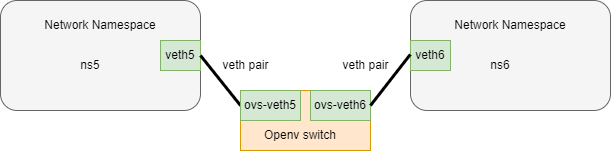

The diagram above was exported from draw.io. Its source (the exported page's mxGraphModel, read from the mxfile embedded in the PNG):
<mxGraphModel dx="1206" dy="809" grid="1" gridSize="10" guides="1" tooltips="1" connect="1" arrows="1" fold="1" page="1" pageScale="1" pageWidth="1169" pageHeight="827" math="0" shadow="0">
  <root>
    <mxCell id="0" />
    <mxCell id="1" parent="0" />
    <mxCell id="qbvERRooxex1ys01WFXJ-1" value="" style="rounded=1;whiteSpace=wrap;html=1;fillColor=#f5f5f5;fontColor=#333333;strokeColor=#666666;" parent="1" vertex="1">
      <mxGeometry x="130" y="240" width="200" height="110" as="geometry" />
    </mxCell>
    <mxCell id="qbvERRooxex1ys01WFXJ-2" value="veth5" style="rounded=0;whiteSpace=wrap;html=1;fillColor=#d5e8d4;strokeColor=#82b366;" parent="1" vertex="1">
      <mxGeometry x="290" y="280" width="40" height="30" as="geometry" />
    </mxCell>
    <mxCell id="qbvERRooxex1ys01WFXJ-3" value="Network Namespace" style="text;html=1;strokeColor=none;fillColor=none;align=center;verticalAlign=middle;whiteSpace=wrap;rounded=0;" parent="1" vertex="1">
      <mxGeometry x="145" y="250" width="170" height="30" as="geometry" />
    </mxCell>
    <mxCell id="qbvERRooxex1ys01WFXJ-4" value="ns5" style="text;html=1;strokeColor=none;fillColor=none;align=center;verticalAlign=middle;whiteSpace=wrap;rounded=0;" parent="1" vertex="1">
      <mxGeometry x="190" y="290" width="60" height="30" as="geometry" />
    </mxCell>
    <mxCell id="qbvERRooxex1ys01WFXJ-5" value="" style="rounded=1;whiteSpace=wrap;html=1;fillColor=#f5f5f5;fontColor=#333333;strokeColor=#666666;" parent="1" vertex="1">
      <mxGeometry x="540" y="240" width="200" height="110" as="geometry" />
    </mxCell>
    <mxCell id="qbvERRooxex1ys01WFXJ-6" value="veth6" style="rounded=0;whiteSpace=wrap;html=1;fillColor=#d5e8d4;strokeColor=#82b366;" parent="1" vertex="1">
      <mxGeometry x="540" y="280" width="40" height="30" as="geometry" />
    </mxCell>
    <mxCell id="qbvERRooxex1ys01WFXJ-7" value="Network Namespace" style="text;html=1;strokeColor=none;fillColor=none;align=center;verticalAlign=middle;whiteSpace=wrap;rounded=0;" parent="1" vertex="1">
      <mxGeometry x="555" y="250" width="170" height="30" as="geometry" />
    </mxCell>
    <mxCell id="qbvERRooxex1ys01WFXJ-8" value="ns6" style="text;html=1;strokeColor=none;fillColor=none;align=center;verticalAlign=middle;whiteSpace=wrap;rounded=0;" parent="1" vertex="1">
      <mxGeometry x="600" y="290" width="60" height="30" as="geometry" />
    </mxCell>
    <mxCell id="qbvERRooxex1ys01WFXJ-9" value="" style="endArrow=none;html=1;rounded=0;exitX=1;exitY=0.5;exitDx=0;exitDy=0;strokeWidth=3;entryX=0;entryY=0.5;entryDx=0;entryDy=0;" parent="1" source="qbvERRooxex1ys01WFXJ-2" target="qbvERRooxex1ys01WFXJ-12" edge="1">
      <mxGeometry width="50" height="50" relative="1" as="geometry">
        <mxPoint x="350" y="300" as="sourcePoint" />
        <mxPoint x="370" y="330" as="targetPoint" />
      </mxGeometry>
    </mxCell>
    <mxCell id="qbvERRooxex1ys01WFXJ-10" value="veth pair" style="text;html=1;align=center;verticalAlign=middle;resizable=0;points=[];autosize=1;strokeColor=none;fillColor=none;" parent="1" vertex="1">
      <mxGeometry x="340" y="290" width="70" height="30" as="geometry" />
    </mxCell>
    <mxCell id="qbvERRooxex1ys01WFXJ-11" value="" style="rounded=0;whiteSpace=wrap;html=1;fillColor=#ffe6cc;strokeColor=#d79b00;" parent="1" vertex="1">
      <mxGeometry x="370" y="330" width="130" height="60" as="geometry" />
    </mxCell>
    <mxCell id="qbvERRooxex1ys01WFXJ-12" value="ovs-veth5" style="rounded=0;whiteSpace=wrap;html=1;fillColor=#d5e8d4;strokeColor=#82b366;" parent="1" vertex="1">
      <mxGeometry x="370" y="330" width="60" height="30" as="geometry" />
    </mxCell>
    <mxCell id="qbvERRooxex1ys01WFXJ-13" value="ovs-veth6" style="rounded=0;whiteSpace=wrap;html=1;fillColor=#d5e8d4;strokeColor=#82b366;" parent="1" vertex="1">
      <mxGeometry x="440" y="330" width="60" height="30" as="geometry" />
    </mxCell>
    <mxCell id="qbvERRooxex1ys01WFXJ-14" value="" style="endArrow=none;html=1;rounded=0;exitX=1;exitY=0.5;exitDx=0;exitDy=0;strokeWidth=3;entryX=-0.005;entryY=0.466;entryDx=0;entryDy=0;entryPerimeter=0;" parent="1" source="qbvERRooxex1ys01WFXJ-13" target="qbvERRooxex1ys01WFXJ-6" edge="1">
      <mxGeometry width="50" height="50" relative="1" as="geometry">
        <mxPoint x="510" y="342.5" as="sourcePoint" />
        <mxPoint x="550" y="377.5" as="targetPoint" />
      </mxGeometry>
    </mxCell>
    <mxCell id="qbvERRooxex1ys01WFXJ-15" value="veth pair" style="text;html=1;align=center;verticalAlign=middle;resizable=0;points=[];autosize=1;strokeColor=none;fillColor=none;" parent="1" vertex="1">
      <mxGeometry x="460" y="290" width="70" height="30" as="geometry" />
    </mxCell>
    <mxCell id="ChFK87hFftzVyRHTBI2m-1" value="Openv switch" style="text;html=1;strokeColor=none;fillColor=none;align=center;verticalAlign=middle;whiteSpace=wrap;rounded=0;" parent="1" vertex="1">
      <mxGeometry x="390" y="360" width="80" height="30" as="geometry" />
    </mxCell>
  </root>
</mxGraphModel>